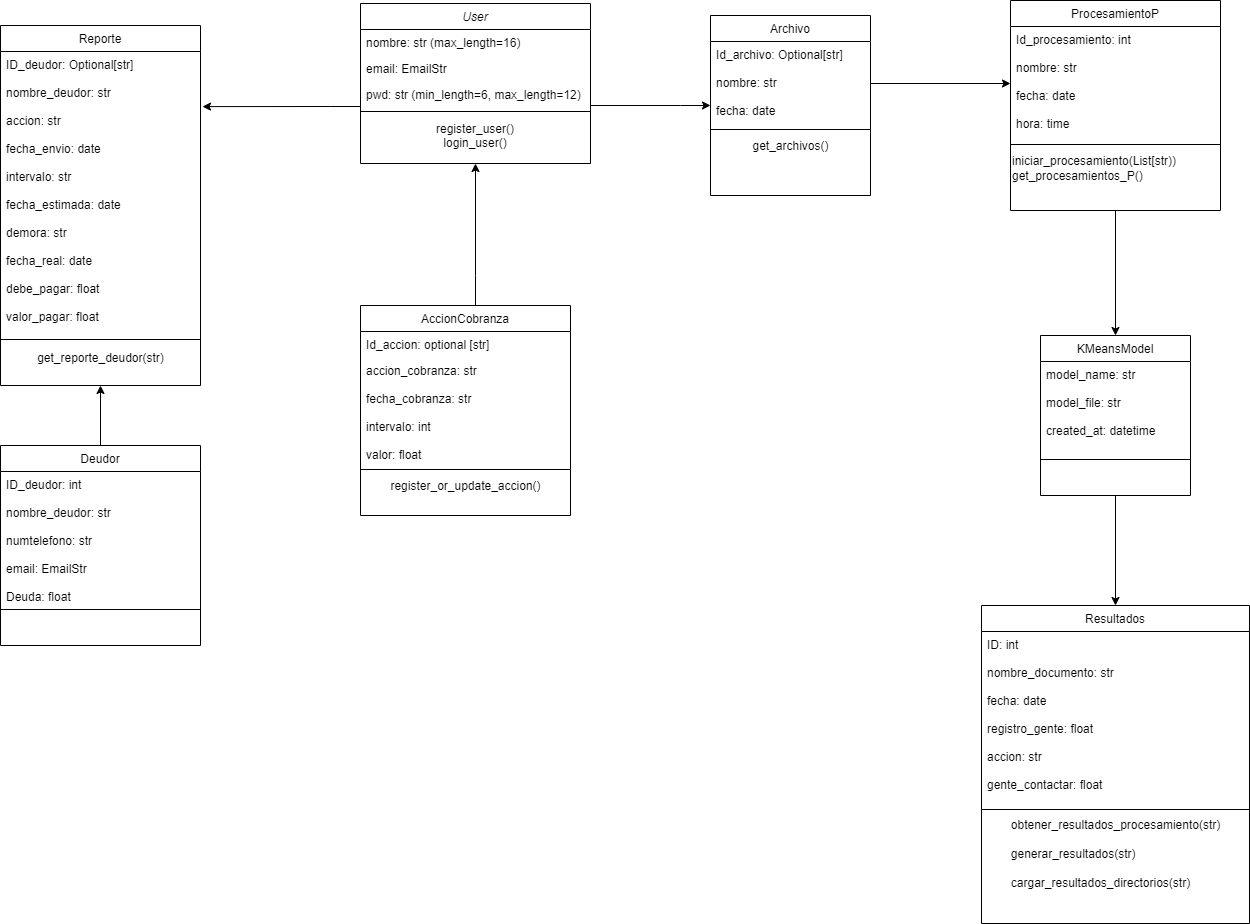

The diagram above was exported from draw.io. Its source (the exported page's mxGraphModel, read from the mxfile embedded in the PNG):
<mxGraphModel dx="1434" dy="738" grid="1" gridSize="10" guides="1" tooltips="1" connect="1" arrows="1" fold="1" page="1" pageScale="1" pageWidth="827" pageHeight="1169" math="0" shadow="0">
  <root>
    <mxCell id="WIyWlLk6GJQsqaUBKTNV-0" />
    <mxCell id="WIyWlLk6GJQsqaUBKTNV-1" parent="WIyWlLk6GJQsqaUBKTNV-0" />
    <mxCell id="UM3QPM6UVpnI6-sVKef0-59" style="edgeStyle=orthogonalEdgeStyle;rounded=0;orthogonalLoop=1;jettySize=auto;html=1;" parent="WIyWlLk6GJQsqaUBKTNV-1" source="zkfFHV4jXpPFQw0GAbJ--0" target="UM3QPM6UVpnI6-sVKef0-7" edge="1">
      <mxGeometry relative="1" as="geometry">
        <Array as="points">
          <mxPoint x="770" y="140" />
          <mxPoint x="770" y="140" />
        </Array>
      </mxGeometry>
    </mxCell>
    <mxCell id="zkfFHV4jXpPFQw0GAbJ--0" value="User" style="swimlane;fontStyle=2;align=center;verticalAlign=top;childLayout=stackLayout;horizontal=1;startSize=26;horizontalStack=0;resizeParent=1;resizeLast=0;collapsible=1;marginBottom=0;rounded=0;shadow=0;strokeWidth=1;" parent="WIyWlLk6GJQsqaUBKTNV-1" vertex="1">
      <mxGeometry x="450" y="38" width="230" height="160" as="geometry">
        <mxRectangle x="230" y="140" width="160" height="26" as="alternateBounds" />
      </mxGeometry>
    </mxCell>
    <mxCell id="zkfFHV4jXpPFQw0GAbJ--1" value="nombre: str (max_length=16)" style="text;align=left;verticalAlign=top;spacingLeft=4;spacingRight=4;overflow=hidden;rotatable=0;points=[[0,0.5],[1,0.5]];portConstraint=eastwest;" parent="zkfFHV4jXpPFQw0GAbJ--0" vertex="1">
      <mxGeometry y="26" width="230" height="26" as="geometry" />
    </mxCell>
    <mxCell id="zkfFHV4jXpPFQw0GAbJ--2" value="email: EmailStr" style="text;align=left;verticalAlign=top;spacingLeft=4;spacingRight=4;overflow=hidden;rotatable=0;points=[[0,0.5],[1,0.5]];portConstraint=eastwest;rounded=0;shadow=0;html=0;" parent="zkfFHV4jXpPFQw0GAbJ--0" vertex="1">
      <mxGeometry y="52" width="230" height="26" as="geometry" />
    </mxCell>
    <mxCell id="zkfFHV4jXpPFQw0GAbJ--3" value="pwd: str (min_length=6, max_length=12)" style="text;align=left;verticalAlign=top;spacingLeft=4;spacingRight=4;overflow=hidden;rotatable=0;points=[[0,0.5],[1,0.5]];portConstraint=eastwest;rounded=0;shadow=0;html=0;" parent="zkfFHV4jXpPFQw0GAbJ--0" vertex="1">
      <mxGeometry y="78" width="230" height="26" as="geometry" />
    </mxCell>
    <mxCell id="zkfFHV4jXpPFQw0GAbJ--4" value="" style="line;html=1;strokeWidth=1;align=left;verticalAlign=middle;spacingTop=-1;spacingLeft=3;spacingRight=3;rotatable=0;labelPosition=right;points=[];portConstraint=eastwest;" parent="zkfFHV4jXpPFQw0GAbJ--0" vertex="1">
      <mxGeometry y="104" width="230" height="8" as="geometry" />
    </mxCell>
    <mxCell id="zkfFHV4jXpPFQw0GAbJ--5" value="register_user()&#10;login_user()&#10;" style="text;align=center;verticalAlign=top;spacingLeft=4;spacingRight=4;overflow=hidden;rotatable=0;points=[[0,0.5],[1,0.5]];portConstraint=eastwest;" parent="zkfFHV4jXpPFQw0GAbJ--0" vertex="1">
      <mxGeometry y="112" width="230" height="38" as="geometry" />
    </mxCell>
    <mxCell id="UM3QPM6UVpnI6-sVKef0-58" style="edgeStyle=orthogonalEdgeStyle;rounded=0;orthogonalLoop=1;jettySize=auto;html=1;entryX=0.5;entryY=1;entryDx=0;entryDy=0;" parent="WIyWlLk6GJQsqaUBKTNV-1" source="zkfFHV4jXpPFQw0GAbJ--6" target="zkfFHV4jXpPFQw0GAbJ--0" edge="1">
      <mxGeometry relative="1" as="geometry">
        <Array as="points">
          <mxPoint x="565" y="310" />
          <mxPoint x="565" y="310" />
        </Array>
      </mxGeometry>
    </mxCell>
    <mxCell id="zkfFHV4jXpPFQw0GAbJ--6" value="AccionCobranza" style="swimlane;fontStyle=0;align=center;verticalAlign=top;childLayout=stackLayout;horizontal=1;startSize=26;horizontalStack=0;resizeParent=1;resizeLast=0;collapsible=1;marginBottom=0;rounded=0;shadow=0;strokeWidth=1;" parent="WIyWlLk6GJQsqaUBKTNV-1" vertex="1">
      <mxGeometry x="450" y="340" width="210" height="210" as="geometry">
        <mxRectangle x="130" y="380" width="160" height="26" as="alternateBounds" />
      </mxGeometry>
    </mxCell>
    <mxCell id="zkfFHV4jXpPFQw0GAbJ--7" value="Id_accion: optional [str]" style="text;align=left;verticalAlign=top;spacingLeft=4;spacingRight=4;overflow=hidden;rotatable=0;points=[[0,0.5],[1,0.5]];portConstraint=eastwest;" parent="zkfFHV4jXpPFQw0GAbJ--6" vertex="1">
      <mxGeometry y="26" width="210" height="26" as="geometry" />
    </mxCell>
    <mxCell id="zkfFHV4jXpPFQw0GAbJ--8" value="accion_cobranza: str&#10;&#10;fecha_cobranza: str&#10;&#10;intervalo: int&#10;&#10;valor: float&#10;" style="text;align=left;verticalAlign=top;spacingLeft=4;spacingRight=4;overflow=hidden;rotatable=0;points=[[0,0.5],[1,0.5]];portConstraint=eastwest;rounded=0;shadow=0;html=0;" parent="zkfFHV4jXpPFQw0GAbJ--6" vertex="1">
      <mxGeometry y="52" width="210" height="108" as="geometry" />
    </mxCell>
    <mxCell id="zkfFHV4jXpPFQw0GAbJ--9" value="" style="line;html=1;strokeWidth=1;align=left;verticalAlign=middle;spacingTop=-1;spacingLeft=3;spacingRight=3;rotatable=0;labelPosition=right;points=[];portConstraint=eastwest;" parent="zkfFHV4jXpPFQw0GAbJ--6" vertex="1">
      <mxGeometry y="160" width="210" height="8" as="geometry" />
    </mxCell>
    <mxCell id="UM3QPM6UVpnI6-sVKef0-2" value="&lt;div style=&quot;text-align: left;&quot;&gt;&lt;span style=&quot;background-color: initial;&quot;&gt;register_or_update_accion()&lt;/span&gt;&lt;/div&gt;&lt;div style=&quot;text-align: left;&quot;&gt;&lt;br&gt;&lt;/div&gt;" style="text;html=1;align=center;verticalAlign=middle;resizable=0;points=[];autosize=1;strokeColor=none;fillColor=none;" parent="zkfFHV4jXpPFQw0GAbJ--6" vertex="1">
      <mxGeometry y="168" width="210" height="40" as="geometry" />
    </mxCell>
    <mxCell id="UM3QPM6UVpnI6-sVKef0-56" style="edgeStyle=orthogonalEdgeStyle;rounded=0;orthogonalLoop=1;jettySize=auto;html=1;entryX=0.5;entryY=1;entryDx=0;entryDy=0;" parent="WIyWlLk6GJQsqaUBKTNV-1" source="zkfFHV4jXpPFQw0GAbJ--13" target="UM3QPM6UVpnI6-sVKef0-24" edge="1">
      <mxGeometry relative="1" as="geometry" />
    </mxCell>
    <mxCell id="zkfFHV4jXpPFQw0GAbJ--13" value="Deudor" style="swimlane;fontStyle=0;align=center;verticalAlign=top;childLayout=stackLayout;horizontal=1;startSize=26;horizontalStack=0;resizeParent=1;resizeLast=0;collapsible=1;marginBottom=0;rounded=0;shadow=0;strokeWidth=1;" parent="WIyWlLk6GJQsqaUBKTNV-1" vertex="1">
      <mxGeometry x="90" y="480" width="200" height="200" as="geometry">
        <mxRectangle x="340" y="380" width="170" height="26" as="alternateBounds" />
      </mxGeometry>
    </mxCell>
    <mxCell id="zkfFHV4jXpPFQw0GAbJ--14" value="ID_deudor: int&#10;&#10;nombre_deudor: str&#10;&#10;numtelefono: str&#10;&#10;email: EmailStr&#10;&#10;Deuda: float&#10;" style="text;align=left;verticalAlign=top;spacingLeft=4;spacingRight=4;overflow=hidden;rotatable=0;points=[[0,0.5],[1,0.5]];portConstraint=eastwest;" parent="zkfFHV4jXpPFQw0GAbJ--13" vertex="1">
      <mxGeometry y="26" width="200" height="134" as="geometry" />
    </mxCell>
    <mxCell id="zkfFHV4jXpPFQw0GAbJ--15" value="" style="line;html=1;strokeWidth=1;align=left;verticalAlign=middle;spacingTop=-1;spacingLeft=3;spacingRight=3;rotatable=0;labelPosition=right;points=[];portConstraint=eastwest;" parent="zkfFHV4jXpPFQw0GAbJ--13" vertex="1">
      <mxGeometry y="160" width="200" height="8" as="geometry" />
    </mxCell>
    <mxCell id="UM3QPM6UVpnI6-sVKef0-6" value="Archivo" style="swimlane;fontStyle=0;align=center;verticalAlign=top;childLayout=stackLayout;horizontal=1;startSize=26;horizontalStack=0;resizeParent=1;resizeLast=0;collapsible=1;marginBottom=0;rounded=0;shadow=0;strokeWidth=1;" parent="WIyWlLk6GJQsqaUBKTNV-1" vertex="1">
      <mxGeometry x="800" y="50" width="160" height="180" as="geometry">
        <mxRectangle x="340" y="380" width="170" height="26" as="alternateBounds" />
      </mxGeometry>
    </mxCell>
    <mxCell id="UM3QPM6UVpnI6-sVKef0-17" value="" style="group" parent="UM3QPM6UVpnI6-sVKef0-6" vertex="1" connectable="0">
      <mxGeometry y="26" width="160" height="92" as="geometry" />
    </mxCell>
    <mxCell id="UM3QPM6UVpnI6-sVKef0-7" value="Id_archivo: Optional[str]&#10;&#10;nombre: str&#10;&#10;fecha: date&#10;&#10;" style="text;align=left;verticalAlign=top;spacingLeft=4;spacingRight=4;overflow=hidden;rotatable=0;points=[[0,0.5],[1,0.5]];portConstraint=eastwest;" parent="UM3QPM6UVpnI6-sVKef0-17" vertex="1">
      <mxGeometry width="160" height="84" as="geometry" />
    </mxCell>
    <mxCell id="UM3QPM6UVpnI6-sVKef0-8" value="" style="line;html=1;strokeWidth=1;align=left;verticalAlign=middle;spacingTop=-1;spacingLeft=3;spacingRight=3;rotatable=0;labelPosition=right;points=[];portConstraint=eastwest;" parent="UM3QPM6UVpnI6-sVKef0-17" vertex="1">
      <mxGeometry y="84" width="160" height="8" as="geometry" />
    </mxCell>
    <mxCell id="UM3QPM6UVpnI6-sVKef0-9" value="get_archivos()&lt;div&gt;&lt;br&gt;&lt;/div&gt;" style="text;html=1;align=center;verticalAlign=middle;resizable=0;points=[];autosize=1;strokeColor=none;fillColor=none;" parent="UM3QPM6UVpnI6-sVKef0-6" vertex="1">
      <mxGeometry y="118" width="160" height="40" as="geometry" />
    </mxCell>
    <mxCell id="UM3QPM6UVpnI6-sVKef0-63" style="edgeStyle=orthogonalEdgeStyle;rounded=0;orthogonalLoop=1;jettySize=auto;html=1;entryX=0.5;entryY=0;entryDx=0;entryDy=0;" parent="WIyWlLk6GJQsqaUBKTNV-1" source="UM3QPM6UVpnI6-sVKef0-14" target="UM3QPM6UVpnI6-sVKef0-32" edge="1">
      <mxGeometry relative="1" as="geometry" />
    </mxCell>
    <mxCell id="UM3QPM6UVpnI6-sVKef0-14" value="ProcesamientoP" style="swimlane;fontStyle=0;align=center;verticalAlign=top;childLayout=stackLayout;horizontal=1;startSize=26;horizontalStack=0;resizeParent=1;resizeLast=0;collapsible=1;marginBottom=0;rounded=0;shadow=0;strokeWidth=1;" parent="WIyWlLk6GJQsqaUBKTNV-1" vertex="1">
      <mxGeometry x="1100" y="35" width="210" height="210" as="geometry">
        <mxRectangle x="340" y="380" width="170" height="26" as="alternateBounds" />
      </mxGeometry>
    </mxCell>
    <mxCell id="UM3QPM6UVpnI6-sVKef0-15" value="Id_procesamiento: int&#10;&#10;nombre: str&#10;&#10;fecha: date&#10;&#10;hora: time&#10;&#10;" style="text;align=left;verticalAlign=top;spacingLeft=4;spacingRight=4;overflow=hidden;rotatable=0;points=[[0,0.5],[1,0.5]];portConstraint=eastwest;" parent="UM3QPM6UVpnI6-sVKef0-14" vertex="1">
      <mxGeometry y="26" width="210" height="114" as="geometry" />
    </mxCell>
    <mxCell id="UM3QPM6UVpnI6-sVKef0-16" value="" style="line;html=1;strokeWidth=1;align=left;verticalAlign=middle;spacingTop=-1;spacingLeft=3;spacingRight=3;rotatable=0;labelPosition=right;points=[];portConstraint=eastwest;" parent="UM3QPM6UVpnI6-sVKef0-14" vertex="1">
      <mxGeometry y="140" width="210" height="8" as="geometry" />
    </mxCell>
    <mxCell id="UM3QPM6UVpnI6-sVKef0-18" value="&lt;div&gt;iniciar_procesamiento(List[str))&lt;br&gt;&lt;/div&gt;&lt;div&gt;get_procesamientos_P()&lt;/div&gt;" style="text;html=1;align=left;verticalAlign=middle;resizable=0;points=[];autosize=1;strokeColor=none;fillColor=none;" parent="UM3QPM6UVpnI6-sVKef0-14" vertex="1">
      <mxGeometry y="148" width="210" height="40" as="geometry" />
    </mxCell>
    <mxCell id="UM3QPM6UVpnI6-sVKef0-19" value="Resultados" style="swimlane;fontStyle=0;align=center;verticalAlign=top;childLayout=stackLayout;horizontal=1;startSize=26;horizontalStack=0;resizeParent=1;resizeLast=0;collapsible=1;marginBottom=0;rounded=0;shadow=0;strokeWidth=1;" parent="WIyWlLk6GJQsqaUBKTNV-1" vertex="1">
      <mxGeometry x="1071" y="640" width="268" height="318" as="geometry">
        <mxRectangle x="340" y="380" width="170" height="26" as="alternateBounds" />
      </mxGeometry>
    </mxCell>
    <mxCell id="UM3QPM6UVpnI6-sVKef0-20" value="ID: int&#10;&#10;nombre_documento: str&#10;&#10;fecha: date&#10;&#10;registro_gente: float&#10;&#10;accion: str&#10;&#10;gente_contactar: float" style="text;align=left;verticalAlign=top;spacingLeft=4;spacingRight=4;overflow=hidden;rotatable=0;points=[[0,0.5],[1,0.5]];portConstraint=eastwest;" parent="UM3QPM6UVpnI6-sVKef0-19" vertex="1">
      <mxGeometry y="26" width="268" height="174" as="geometry" />
    </mxCell>
    <mxCell id="UM3QPM6UVpnI6-sVKef0-21" value="" style="line;html=1;strokeWidth=1;align=left;verticalAlign=middle;spacingTop=-1;spacingLeft=3;spacingRight=3;rotatable=0;labelPosition=right;points=[];portConstraint=eastwest;" parent="UM3QPM6UVpnI6-sVKef0-19" vertex="1">
      <mxGeometry y="200" width="268" height="8" as="geometry" />
    </mxCell>
    <mxCell id="UM3QPM6UVpnI6-sVKef0-22" value="&lt;div style=&quot;text-align: left;&quot;&gt;&lt;span style=&quot;background-color: initial;&quot;&gt;obtener_resultados_procesamiento(str)&lt;/span&gt;&lt;/div&gt;&lt;div style=&quot;text-align: left;&quot;&gt;&lt;span style=&quot;background-color: initial;&quot;&gt;&lt;br&gt;&lt;/span&gt;&lt;/div&gt;&lt;div style=&quot;text-align: left;&quot;&gt;generar_resultados(str)&lt;br&gt;&lt;/div&gt;&lt;div style=&quot;text-align: left;&quot;&gt;&lt;br&gt;&lt;/div&gt;&lt;div style=&quot;text-align: left;&quot;&gt;cargar_resultados_directorios(str)&lt;br&gt;&lt;/div&gt;&lt;div style=&quot;text-align: left;&quot;&gt;&lt;div&gt;&lt;br&gt;&lt;/div&gt;&lt;div&gt;&lt;br&gt;&lt;/div&gt;&lt;/div&gt;" style="text;html=1;align=center;verticalAlign=middle;resizable=0;points=[];autosize=1;strokeColor=none;fillColor=none;" parent="UM3QPM6UVpnI6-sVKef0-19" vertex="1">
      <mxGeometry y="208" width="268" height="110" as="geometry" />
    </mxCell>
    <mxCell id="UM3QPM6UVpnI6-sVKef0-24" value="Reporte" style="swimlane;fontStyle=0;align=center;verticalAlign=top;childLayout=stackLayout;horizontal=1;startSize=26;horizontalStack=0;resizeParent=1;resizeLast=0;collapsible=1;marginBottom=0;rounded=0;shadow=0;strokeWidth=1;" parent="WIyWlLk6GJQsqaUBKTNV-1" vertex="1">
      <mxGeometry x="90" y="60" width="200" height="360" as="geometry">
        <mxRectangle x="340" y="380" width="170" height="26" as="alternateBounds" />
      </mxGeometry>
    </mxCell>
    <mxCell id="UM3QPM6UVpnI6-sVKef0-25" value="ID_deudor: Optional[str]&#10;&#10;nombre_deudor: str &#10;&#10;accion: str  &#10;&#10;fecha_envio: date&#10;&#10;intervalo: str &#10;&#10;fecha_estimada: date&#10;&#10;demora: str  &#10;&#10;fecha_real: date&#10;&#10;debe_pagar: float&#10;&#10;valor_pagar: float&#10;" style="text;align=left;verticalAlign=top;spacingLeft=4;spacingRight=4;overflow=hidden;rotatable=0;points=[[0,0.5],[1,0.5]];portConstraint=eastwest;" parent="UM3QPM6UVpnI6-sVKef0-24" vertex="1">
      <mxGeometry y="26" width="200" height="284" as="geometry" />
    </mxCell>
    <mxCell id="UM3QPM6UVpnI6-sVKef0-26" value="" style="line;html=1;strokeWidth=1;align=left;verticalAlign=middle;spacingTop=-1;spacingLeft=3;spacingRight=3;rotatable=0;labelPosition=right;points=[];portConstraint=eastwest;" parent="UM3QPM6UVpnI6-sVKef0-24" vertex="1">
      <mxGeometry y="310" width="200" height="8" as="geometry" />
    </mxCell>
    <mxCell id="UM3QPM6UVpnI6-sVKef0-27" value="get_reporte_deudor(str)" style="text;html=1;align=center;verticalAlign=middle;resizable=0;points=[];autosize=1;strokeColor=none;fillColor=none;" parent="UM3QPM6UVpnI6-sVKef0-24" vertex="1">
      <mxGeometry y="318" width="200" height="30" as="geometry" />
    </mxCell>
    <mxCell id="UM3QPM6UVpnI6-sVKef0-64" style="edgeStyle=orthogonalEdgeStyle;rounded=0;orthogonalLoop=1;jettySize=auto;html=1;" parent="WIyWlLk6GJQsqaUBKTNV-1" source="UM3QPM6UVpnI6-sVKef0-32" target="UM3QPM6UVpnI6-sVKef0-19" edge="1">
      <mxGeometry relative="1" as="geometry" />
    </mxCell>
    <mxCell id="UM3QPM6UVpnI6-sVKef0-32" value="KMeansModel" style="swimlane;fontStyle=0;align=center;verticalAlign=top;childLayout=stackLayout;horizontal=1;startSize=26;horizontalStack=0;resizeParent=1;resizeLast=0;collapsible=1;marginBottom=0;rounded=0;shadow=0;strokeWidth=1;" parent="WIyWlLk6GJQsqaUBKTNV-1" vertex="1">
      <mxGeometry x="1130" y="370" width="150" height="160" as="geometry">
        <mxRectangle x="340" y="380" width="170" height="26" as="alternateBounds" />
      </mxGeometry>
    </mxCell>
    <mxCell id="UM3QPM6UVpnI6-sVKef0-33" value="model_name: str&#10;&#10;model_file: str&#10;&#10;created_at: datetime" style="text;align=left;verticalAlign=top;spacingLeft=4;spacingRight=4;overflow=hidden;rotatable=0;points=[[0,0.5],[1,0.5]];portConstraint=eastwest;" parent="UM3QPM6UVpnI6-sVKef0-32" vertex="1">
      <mxGeometry y="26" width="150" height="94" as="geometry" />
    </mxCell>
    <mxCell id="UM3QPM6UVpnI6-sVKef0-34" value="" style="line;html=1;strokeWidth=1;align=left;verticalAlign=middle;spacingTop=-1;spacingLeft=3;spacingRight=3;rotatable=0;labelPosition=right;points=[];portConstraint=eastwest;" parent="UM3QPM6UVpnI6-sVKef0-32" vertex="1">
      <mxGeometry y="120" width="150" height="8" as="geometry" />
    </mxCell>
    <mxCell id="UM3QPM6UVpnI6-sVKef0-55" style="edgeStyle=orthogonalEdgeStyle;rounded=0;orthogonalLoop=1;jettySize=auto;html=1;entryX=1.01;entryY=0.194;entryDx=0;entryDy=0;entryPerimeter=0;" parent="WIyWlLk6GJQsqaUBKTNV-1" source="zkfFHV4jXpPFQw0GAbJ--0" target="UM3QPM6UVpnI6-sVKef0-25" edge="1">
      <mxGeometry relative="1" as="geometry">
        <Array as="points">
          <mxPoint x="420" y="141" />
          <mxPoint x="420" y="141" />
        </Array>
      </mxGeometry>
    </mxCell>
    <mxCell id="UM3QPM6UVpnI6-sVKef0-60" style="edgeStyle=orthogonalEdgeStyle;rounded=0;orthogonalLoop=1;jettySize=auto;html=1;" parent="WIyWlLk6GJQsqaUBKTNV-1" source="UM3QPM6UVpnI6-sVKef0-7" target="UM3QPM6UVpnI6-sVKef0-15" edge="1">
      <mxGeometry relative="1" as="geometry" />
    </mxCell>
  </root>
</mxGraphModel>